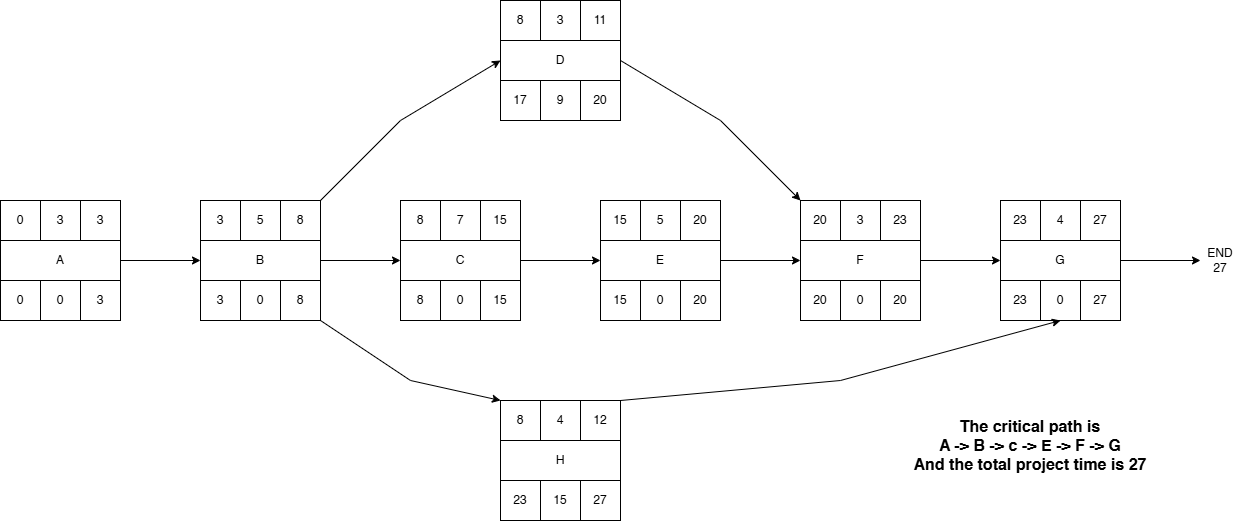

The diagram above was exported from draw.io. Its source (the exported page's mxGraphModel, read from the mxfile embedded in the PNG):
<mxGraphModel dx="1708" dy="1056" grid="1" gridSize="10" guides="1" tooltips="1" connect="1" arrows="1" fold="1" page="1" pageScale="1" pageWidth="850" pageHeight="1100" math="0" shadow="0">
  <root>
    <mxCell id="0" />
    <mxCell id="1" parent="0" />
    <mxCell id="c0ua-2vgQh-qYRBRqEHe-17" value="" style="group" parent="1" connectable="0" vertex="1">
      <mxGeometry x="80" y="240" width="120" height="120" as="geometry" />
    </mxCell>
    <mxCell id="c0ua-2vgQh-qYRBRqEHe-3" value="A" style="rounded=0;whiteSpace=wrap;html=1;" parent="c0ua-2vgQh-qYRBRqEHe-17" vertex="1">
      <mxGeometry y="40" width="120" height="40" as="geometry" />
    </mxCell>
    <mxCell id="c0ua-2vgQh-qYRBRqEHe-4" value="0" style="rounded=0;whiteSpace=wrap;html=1;" parent="c0ua-2vgQh-qYRBRqEHe-17" vertex="1">
      <mxGeometry width="40" height="40" as="geometry" />
    </mxCell>
    <mxCell id="c0ua-2vgQh-qYRBRqEHe-5" value="3" style="rounded=0;whiteSpace=wrap;html=1;" parent="c0ua-2vgQh-qYRBRqEHe-17" vertex="1">
      <mxGeometry x="40" width="40" height="40" as="geometry" />
    </mxCell>
    <mxCell id="c0ua-2vgQh-qYRBRqEHe-6" value="3" style="rounded=0;whiteSpace=wrap;html=1;" parent="c0ua-2vgQh-qYRBRqEHe-17" vertex="1">
      <mxGeometry x="80" width="40" height="40" as="geometry" />
    </mxCell>
    <mxCell id="c0ua-2vgQh-qYRBRqEHe-7" value="0" style="rounded=0;whiteSpace=wrap;html=1;" parent="c0ua-2vgQh-qYRBRqEHe-17" vertex="1">
      <mxGeometry y="80" width="40" height="40" as="geometry" />
    </mxCell>
    <mxCell id="c0ua-2vgQh-qYRBRqEHe-8" value="0" style="rounded=0;whiteSpace=wrap;html=1;" parent="c0ua-2vgQh-qYRBRqEHe-17" vertex="1">
      <mxGeometry x="40" y="80" width="40" height="40" as="geometry" />
    </mxCell>
    <mxCell id="c0ua-2vgQh-qYRBRqEHe-9" value="3" style="rounded=0;whiteSpace=wrap;html=1;" parent="c0ua-2vgQh-qYRBRqEHe-17" vertex="1">
      <mxGeometry x="80" y="80" width="40" height="40" as="geometry" />
    </mxCell>
    <mxCell id="c0ua-2vgQh-qYRBRqEHe-18" value="" style="group" parent="1" connectable="0" vertex="1">
      <mxGeometry x="280" y="240" width="120" height="120" as="geometry" />
    </mxCell>
    <mxCell id="c0ua-2vgQh-qYRBRqEHe-10" value="B" style="rounded=0;whiteSpace=wrap;html=1;" parent="c0ua-2vgQh-qYRBRqEHe-18" vertex="1">
      <mxGeometry y="40" width="120" height="40" as="geometry" />
    </mxCell>
    <mxCell id="c0ua-2vgQh-qYRBRqEHe-11" value="3" style="rounded=0;whiteSpace=wrap;html=1;" parent="c0ua-2vgQh-qYRBRqEHe-18" vertex="1">
      <mxGeometry width="40" height="40" as="geometry" />
    </mxCell>
    <mxCell id="c0ua-2vgQh-qYRBRqEHe-12" value="5" style="rounded=0;whiteSpace=wrap;html=1;" parent="c0ua-2vgQh-qYRBRqEHe-18" vertex="1">
      <mxGeometry x="40" width="40" height="40" as="geometry" />
    </mxCell>
    <mxCell id="c0ua-2vgQh-qYRBRqEHe-13" value="8" style="rounded=0;whiteSpace=wrap;html=1;" parent="c0ua-2vgQh-qYRBRqEHe-18" vertex="1">
      <mxGeometry x="80" width="40" height="40" as="geometry" />
    </mxCell>
    <mxCell id="c0ua-2vgQh-qYRBRqEHe-14" value="3" style="rounded=0;whiteSpace=wrap;html=1;" parent="c0ua-2vgQh-qYRBRqEHe-18" vertex="1">
      <mxGeometry y="80" width="40" height="40" as="geometry" />
    </mxCell>
    <mxCell id="c0ua-2vgQh-qYRBRqEHe-15" value="0" style="rounded=0;whiteSpace=wrap;html=1;" parent="c0ua-2vgQh-qYRBRqEHe-18" vertex="1">
      <mxGeometry x="40" y="80" width="40" height="40" as="geometry" />
    </mxCell>
    <mxCell id="c0ua-2vgQh-qYRBRqEHe-16" value="8" style="rounded=0;whiteSpace=wrap;html=1;" parent="c0ua-2vgQh-qYRBRqEHe-18" vertex="1">
      <mxGeometry x="80" y="80" width="40" height="40" as="geometry" />
    </mxCell>
    <mxCell id="c0ua-2vgQh-qYRBRqEHe-19" value="" style="group" parent="1" connectable="0" vertex="1">
      <mxGeometry x="480" y="240" width="120" height="120" as="geometry" />
    </mxCell>
    <mxCell id="c0ua-2vgQh-qYRBRqEHe-20" value="C" style="rounded=0;whiteSpace=wrap;html=1;" parent="c0ua-2vgQh-qYRBRqEHe-19" vertex="1">
      <mxGeometry y="40" width="120" height="40" as="geometry" />
    </mxCell>
    <mxCell id="c0ua-2vgQh-qYRBRqEHe-21" value="8" style="rounded=0;whiteSpace=wrap;html=1;" parent="c0ua-2vgQh-qYRBRqEHe-19" vertex="1">
      <mxGeometry width="40" height="40" as="geometry" />
    </mxCell>
    <mxCell id="c0ua-2vgQh-qYRBRqEHe-22" value="7" style="rounded=0;whiteSpace=wrap;html=1;" parent="c0ua-2vgQh-qYRBRqEHe-19" vertex="1">
      <mxGeometry x="40" width="40" height="40" as="geometry" />
    </mxCell>
    <mxCell id="c0ua-2vgQh-qYRBRqEHe-23" value="15" style="rounded=0;whiteSpace=wrap;html=1;" parent="c0ua-2vgQh-qYRBRqEHe-19" vertex="1">
      <mxGeometry x="80" width="40" height="40" as="geometry" />
    </mxCell>
    <mxCell id="c0ua-2vgQh-qYRBRqEHe-24" value="8" style="rounded=0;whiteSpace=wrap;html=1;" parent="c0ua-2vgQh-qYRBRqEHe-19" vertex="1">
      <mxGeometry y="80" width="40" height="40" as="geometry" />
    </mxCell>
    <mxCell id="c0ua-2vgQh-qYRBRqEHe-25" value="0" style="rounded=0;whiteSpace=wrap;html=1;" parent="c0ua-2vgQh-qYRBRqEHe-19" vertex="1">
      <mxGeometry x="40" y="80" width="40" height="40" as="geometry" />
    </mxCell>
    <mxCell id="c0ua-2vgQh-qYRBRqEHe-26" value="15" style="rounded=0;whiteSpace=wrap;html=1;" parent="c0ua-2vgQh-qYRBRqEHe-19" vertex="1">
      <mxGeometry x="80" y="80" width="40" height="40" as="geometry" />
    </mxCell>
    <mxCell id="c0ua-2vgQh-qYRBRqEHe-35" value="" style="group" parent="1" connectable="0" vertex="1">
      <mxGeometry x="880" y="240" width="120" height="120" as="geometry" />
    </mxCell>
    <mxCell id="c0ua-2vgQh-qYRBRqEHe-36" value="F" style="rounded=0;whiteSpace=wrap;html=1;" parent="c0ua-2vgQh-qYRBRqEHe-35" vertex="1">
      <mxGeometry y="40" width="120" height="40" as="geometry" />
    </mxCell>
    <mxCell id="c0ua-2vgQh-qYRBRqEHe-37" value="20" style="rounded=0;whiteSpace=wrap;html=1;" parent="c0ua-2vgQh-qYRBRqEHe-35" vertex="1">
      <mxGeometry width="40" height="40" as="geometry" />
    </mxCell>
    <mxCell id="c0ua-2vgQh-qYRBRqEHe-38" value="3" style="rounded=0;whiteSpace=wrap;html=1;" parent="c0ua-2vgQh-qYRBRqEHe-35" vertex="1">
      <mxGeometry x="40" width="40" height="40" as="geometry" />
    </mxCell>
    <mxCell id="c0ua-2vgQh-qYRBRqEHe-39" value="23" style="rounded=0;whiteSpace=wrap;html=1;" parent="c0ua-2vgQh-qYRBRqEHe-35" vertex="1">
      <mxGeometry x="80" width="40" height="40" as="geometry" />
    </mxCell>
    <mxCell id="c0ua-2vgQh-qYRBRqEHe-40" value="20" style="rounded=0;whiteSpace=wrap;html=1;" parent="c0ua-2vgQh-qYRBRqEHe-35" vertex="1">
      <mxGeometry y="80" width="40" height="40" as="geometry" />
    </mxCell>
    <mxCell id="c0ua-2vgQh-qYRBRqEHe-41" value="0" style="rounded=0;whiteSpace=wrap;html=1;" parent="c0ua-2vgQh-qYRBRqEHe-35" vertex="1">
      <mxGeometry x="40" y="80" width="40" height="40" as="geometry" />
    </mxCell>
    <mxCell id="c0ua-2vgQh-qYRBRqEHe-42" value="20" style="rounded=0;whiteSpace=wrap;html=1;" parent="c0ua-2vgQh-qYRBRqEHe-35" vertex="1">
      <mxGeometry x="80" y="80" width="40" height="40" as="geometry" />
    </mxCell>
    <mxCell id="c0ua-2vgQh-qYRBRqEHe-43" value="" style="group" parent="1" connectable="0" vertex="1">
      <mxGeometry x="1080" y="240" width="120" height="120" as="geometry" />
    </mxCell>
    <mxCell id="c0ua-2vgQh-qYRBRqEHe-44" value="G" style="rounded=0;whiteSpace=wrap;html=1;" parent="c0ua-2vgQh-qYRBRqEHe-43" vertex="1">
      <mxGeometry y="40" width="120" height="40" as="geometry" />
    </mxCell>
    <mxCell id="c0ua-2vgQh-qYRBRqEHe-45" value="23" style="rounded=0;whiteSpace=wrap;html=1;" parent="c0ua-2vgQh-qYRBRqEHe-43" vertex="1">
      <mxGeometry width="40" height="40" as="geometry" />
    </mxCell>
    <mxCell id="c0ua-2vgQh-qYRBRqEHe-46" value="4" style="rounded=0;whiteSpace=wrap;html=1;" parent="c0ua-2vgQh-qYRBRqEHe-43" vertex="1">
      <mxGeometry x="40" width="40" height="40" as="geometry" />
    </mxCell>
    <mxCell id="c0ua-2vgQh-qYRBRqEHe-47" value="27" style="rounded=0;whiteSpace=wrap;html=1;" parent="c0ua-2vgQh-qYRBRqEHe-43" vertex="1">
      <mxGeometry x="80" width="40" height="40" as="geometry" />
    </mxCell>
    <mxCell id="c0ua-2vgQh-qYRBRqEHe-48" value="23" style="rounded=0;whiteSpace=wrap;html=1;" parent="c0ua-2vgQh-qYRBRqEHe-43" vertex="1">
      <mxGeometry y="80" width="40" height="40" as="geometry" />
    </mxCell>
    <mxCell id="c0ua-2vgQh-qYRBRqEHe-49" value="0" style="rounded=0;whiteSpace=wrap;html=1;" parent="c0ua-2vgQh-qYRBRqEHe-43" vertex="1">
      <mxGeometry x="40" y="80" width="40" height="40" as="geometry" />
    </mxCell>
    <mxCell id="c0ua-2vgQh-qYRBRqEHe-50" value="27" style="rounded=0;whiteSpace=wrap;html=1;" parent="c0ua-2vgQh-qYRBRqEHe-43" vertex="1">
      <mxGeometry x="80" y="80" width="40" height="40" as="geometry" />
    </mxCell>
    <mxCell id="c0ua-2vgQh-qYRBRqEHe-27" value="" style="group" parent="1" connectable="0" vertex="1">
      <mxGeometry x="680" y="240" width="120" height="120" as="geometry" />
    </mxCell>
    <mxCell id="c0ua-2vgQh-qYRBRqEHe-28" value="E" style="rounded=0;whiteSpace=wrap;html=1;" parent="c0ua-2vgQh-qYRBRqEHe-27" vertex="1">
      <mxGeometry y="40" width="120" height="40" as="geometry" />
    </mxCell>
    <mxCell id="c0ua-2vgQh-qYRBRqEHe-29" value="15" style="rounded=0;whiteSpace=wrap;html=1;" parent="c0ua-2vgQh-qYRBRqEHe-27" vertex="1">
      <mxGeometry width="40" height="40" as="geometry" />
    </mxCell>
    <mxCell id="c0ua-2vgQh-qYRBRqEHe-30" value="5" style="rounded=0;whiteSpace=wrap;html=1;" parent="c0ua-2vgQh-qYRBRqEHe-27" vertex="1">
      <mxGeometry x="40" width="40" height="40" as="geometry" />
    </mxCell>
    <mxCell id="c0ua-2vgQh-qYRBRqEHe-31" value="20" style="rounded=0;whiteSpace=wrap;html=1;" parent="c0ua-2vgQh-qYRBRqEHe-27" vertex="1">
      <mxGeometry x="80" width="40" height="40" as="geometry" />
    </mxCell>
    <mxCell id="c0ua-2vgQh-qYRBRqEHe-32" value="15" style="rounded=0;whiteSpace=wrap;html=1;" parent="c0ua-2vgQh-qYRBRqEHe-27" vertex="1">
      <mxGeometry y="80" width="40" height="40" as="geometry" />
    </mxCell>
    <mxCell id="c0ua-2vgQh-qYRBRqEHe-33" value="0" style="rounded=0;whiteSpace=wrap;html=1;" parent="c0ua-2vgQh-qYRBRqEHe-27" vertex="1">
      <mxGeometry x="40" y="80" width="40" height="40" as="geometry" />
    </mxCell>
    <mxCell id="c0ua-2vgQh-qYRBRqEHe-34" value="20" style="rounded=0;whiteSpace=wrap;html=1;" parent="c0ua-2vgQh-qYRBRqEHe-27" vertex="1">
      <mxGeometry x="80" y="80" width="40" height="40" as="geometry" />
    </mxCell>
    <mxCell id="c0ua-2vgQh-qYRBRqEHe-51" style="edgeStyle=orthogonalEdgeStyle;rounded=0;orthogonalLoop=1;jettySize=auto;html=1;exitX=1;exitY=0.5;exitDx=0;exitDy=0;entryX=0;entryY=0.5;entryDx=0;entryDy=0;" parent="1" source="c0ua-2vgQh-qYRBRqEHe-3" target="c0ua-2vgQh-qYRBRqEHe-10" edge="1">
      <mxGeometry relative="1" as="geometry" />
    </mxCell>
    <mxCell id="c0ua-2vgQh-qYRBRqEHe-52" style="edgeStyle=orthogonalEdgeStyle;rounded=0;orthogonalLoop=1;jettySize=auto;html=1;exitX=1;exitY=0.5;exitDx=0;exitDy=0;entryX=0;entryY=0.5;entryDx=0;entryDy=0;" parent="1" source="c0ua-2vgQh-qYRBRqEHe-10" target="c0ua-2vgQh-qYRBRqEHe-20" edge="1">
      <mxGeometry relative="1" as="geometry" />
    </mxCell>
    <mxCell id="c0ua-2vgQh-qYRBRqEHe-53" style="edgeStyle=orthogonalEdgeStyle;rounded=0;orthogonalLoop=1;jettySize=auto;html=1;exitX=1;exitY=0.5;exitDx=0;exitDy=0;entryX=0;entryY=0.5;entryDx=0;entryDy=0;" parent="1" source="c0ua-2vgQh-qYRBRqEHe-20" target="c0ua-2vgQh-qYRBRqEHe-28" edge="1">
      <mxGeometry relative="1" as="geometry" />
    </mxCell>
    <mxCell id="c0ua-2vgQh-qYRBRqEHe-54" style="edgeStyle=orthogonalEdgeStyle;rounded=0;orthogonalLoop=1;jettySize=auto;html=1;exitX=1;exitY=0.5;exitDx=0;exitDy=0;entryX=0;entryY=0.5;entryDx=0;entryDy=0;" parent="1" source="c0ua-2vgQh-qYRBRqEHe-28" target="c0ua-2vgQh-qYRBRqEHe-36" edge="1">
      <mxGeometry relative="1" as="geometry" />
    </mxCell>
    <mxCell id="c0ua-2vgQh-qYRBRqEHe-55" style="edgeStyle=orthogonalEdgeStyle;rounded=0;orthogonalLoop=1;jettySize=auto;html=1;exitX=1;exitY=0.5;exitDx=0;exitDy=0;entryX=0;entryY=0.5;entryDx=0;entryDy=0;" parent="1" source="c0ua-2vgQh-qYRBRqEHe-36" target="c0ua-2vgQh-qYRBRqEHe-44" edge="1">
      <mxGeometry relative="1" as="geometry" />
    </mxCell>
    <mxCell id="c0ua-2vgQh-qYRBRqEHe-57" value="END&lt;div&gt;27&lt;/div&gt;" style="text;html=1;whiteSpace=wrap;strokeColor=none;fillColor=none;align=center;verticalAlign=middle;rounded=0;" parent="1" vertex="1">
      <mxGeometry x="1280" y="282.5" width="40" height="35" as="geometry" />
    </mxCell>
    <mxCell id="c0ua-2vgQh-qYRBRqEHe-58" style="edgeStyle=orthogonalEdgeStyle;rounded=0;orthogonalLoop=1;jettySize=auto;html=1;exitX=1;exitY=0.5;exitDx=0;exitDy=0;entryX=0;entryY=0.5;entryDx=0;entryDy=0;" parent="1" source="c0ua-2vgQh-qYRBRqEHe-44" target="c0ua-2vgQh-qYRBRqEHe-57" edge="1">
      <mxGeometry relative="1" as="geometry" />
    </mxCell>
    <mxCell id="c0ua-2vgQh-qYRBRqEHe-59" value="" style="group" parent="1" connectable="0" vertex="1">
      <mxGeometry x="580" y="40" width="120" height="120" as="geometry" />
    </mxCell>
    <mxCell id="c0ua-2vgQh-qYRBRqEHe-60" value="D" style="rounded=0;whiteSpace=wrap;html=1;" parent="c0ua-2vgQh-qYRBRqEHe-59" vertex="1">
      <mxGeometry y="40" width="120" height="40" as="geometry" />
    </mxCell>
    <mxCell id="c0ua-2vgQh-qYRBRqEHe-61" value="8" style="rounded=0;whiteSpace=wrap;html=1;" parent="c0ua-2vgQh-qYRBRqEHe-59" vertex="1">
      <mxGeometry width="40" height="40" as="geometry" />
    </mxCell>
    <mxCell id="c0ua-2vgQh-qYRBRqEHe-62" value="3" style="rounded=0;whiteSpace=wrap;html=1;" parent="c0ua-2vgQh-qYRBRqEHe-59" vertex="1">
      <mxGeometry x="40" width="40" height="40" as="geometry" />
    </mxCell>
    <mxCell id="c0ua-2vgQh-qYRBRqEHe-63" value="11" style="rounded=0;whiteSpace=wrap;html=1;" parent="c0ua-2vgQh-qYRBRqEHe-59" vertex="1">
      <mxGeometry x="80" width="40" height="40" as="geometry" />
    </mxCell>
    <mxCell id="c0ua-2vgQh-qYRBRqEHe-64" value="17" style="rounded=0;whiteSpace=wrap;html=1;" parent="c0ua-2vgQh-qYRBRqEHe-59" vertex="1">
      <mxGeometry y="80" width="40" height="40" as="geometry" />
    </mxCell>
    <mxCell id="c0ua-2vgQh-qYRBRqEHe-65" value="9" style="rounded=0;whiteSpace=wrap;html=1;" parent="c0ua-2vgQh-qYRBRqEHe-59" vertex="1">
      <mxGeometry x="40" y="80" width="40" height="40" as="geometry" />
    </mxCell>
    <mxCell id="c0ua-2vgQh-qYRBRqEHe-66" value="20" style="rounded=0;whiteSpace=wrap;html=1;" parent="c0ua-2vgQh-qYRBRqEHe-59" vertex="1">
      <mxGeometry x="80" y="80" width="40" height="40" as="geometry" />
    </mxCell>
    <mxCell id="c0ua-2vgQh-qYRBRqEHe-67" value="" style="group" parent="1" connectable="0" vertex="1">
      <mxGeometry x="580" y="440" width="120" height="120" as="geometry" />
    </mxCell>
    <mxCell id="c0ua-2vgQh-qYRBRqEHe-68" value="H" style="rounded=0;whiteSpace=wrap;html=1;" parent="c0ua-2vgQh-qYRBRqEHe-67" vertex="1">
      <mxGeometry y="40" width="120" height="40" as="geometry" />
    </mxCell>
    <mxCell id="c0ua-2vgQh-qYRBRqEHe-69" value="8" style="rounded=0;whiteSpace=wrap;html=1;" parent="c0ua-2vgQh-qYRBRqEHe-67" vertex="1">
      <mxGeometry width="40" height="40" as="geometry" />
    </mxCell>
    <mxCell id="c0ua-2vgQh-qYRBRqEHe-70" value="4" style="rounded=0;whiteSpace=wrap;html=1;" parent="c0ua-2vgQh-qYRBRqEHe-67" vertex="1">
      <mxGeometry x="40" width="40" height="40" as="geometry" />
    </mxCell>
    <mxCell id="c0ua-2vgQh-qYRBRqEHe-71" value="12" style="rounded=0;whiteSpace=wrap;html=1;" parent="c0ua-2vgQh-qYRBRqEHe-67" vertex="1">
      <mxGeometry x="80" width="40" height="40" as="geometry" />
    </mxCell>
    <mxCell id="c0ua-2vgQh-qYRBRqEHe-72" value="23" style="rounded=0;whiteSpace=wrap;html=1;" parent="c0ua-2vgQh-qYRBRqEHe-67" vertex="1">
      <mxGeometry y="80" width="40" height="40" as="geometry" />
    </mxCell>
    <mxCell id="c0ua-2vgQh-qYRBRqEHe-73" value="15" style="rounded=0;whiteSpace=wrap;html=1;" parent="c0ua-2vgQh-qYRBRqEHe-67" vertex="1">
      <mxGeometry x="40" y="80" width="40" height="40" as="geometry" />
    </mxCell>
    <mxCell id="c0ua-2vgQh-qYRBRqEHe-74" value="27" style="rounded=0;whiteSpace=wrap;html=1;" parent="c0ua-2vgQh-qYRBRqEHe-67" vertex="1">
      <mxGeometry x="80" y="80" width="40" height="40" as="geometry" />
    </mxCell>
    <mxCell id="c0ua-2vgQh-qYRBRqEHe-75" style="rounded=0;orthogonalLoop=1;jettySize=auto;html=1;exitX=1;exitY=1;exitDx=0;exitDy=0;entryX=0;entryY=0;entryDx=0;entryDy=0;" parent="1" source="c0ua-2vgQh-qYRBRqEHe-16" target="c0ua-2vgQh-qYRBRqEHe-69" edge="1">
      <mxGeometry relative="1" as="geometry">
        <Array as="points">
          <mxPoint x="490" y="420" />
        </Array>
      </mxGeometry>
    </mxCell>
    <mxCell id="c0ua-2vgQh-qYRBRqEHe-76" style="edgeStyle=none;shape=connector;rounded=0;orthogonalLoop=1;jettySize=auto;html=1;exitX=1;exitY=0;exitDx=0;exitDy=0;entryX=0.5;entryY=1;entryDx=0;entryDy=0;strokeColor=default;align=center;verticalAlign=middle;fontFamily=Helvetica;fontSize=11;fontColor=default;labelBackgroundColor=default;endArrow=classic;" parent="1" source="c0ua-2vgQh-qYRBRqEHe-71" target="c0ua-2vgQh-qYRBRqEHe-49" edge="1">
      <mxGeometry relative="1" as="geometry">
        <Array as="points">
          <mxPoint x="920" y="420" />
        </Array>
      </mxGeometry>
    </mxCell>
    <mxCell id="c0ua-2vgQh-qYRBRqEHe-78" style="edgeStyle=none;shape=connector;rounded=0;orthogonalLoop=1;jettySize=auto;html=1;exitX=1;exitY=0;exitDx=0;exitDy=0;entryX=0;entryY=0.5;entryDx=0;entryDy=0;strokeColor=default;align=center;verticalAlign=middle;fontFamily=Helvetica;fontSize=11;fontColor=default;labelBackgroundColor=default;endArrow=classic;" parent="1" source="c0ua-2vgQh-qYRBRqEHe-13" target="c0ua-2vgQh-qYRBRqEHe-60" edge="1">
      <mxGeometry relative="1" as="geometry">
        <Array as="points">
          <mxPoint x="480" y="160" />
        </Array>
      </mxGeometry>
    </mxCell>
    <mxCell id="c0ua-2vgQh-qYRBRqEHe-79" style="edgeStyle=none;shape=connector;rounded=0;orthogonalLoop=1;jettySize=auto;html=1;exitX=1;exitY=0.5;exitDx=0;exitDy=0;entryX=0;entryY=0;entryDx=0;entryDy=0;strokeColor=default;align=center;verticalAlign=middle;fontFamily=Helvetica;fontSize=11;fontColor=default;labelBackgroundColor=default;endArrow=classic;" parent="1" source="c0ua-2vgQh-qYRBRqEHe-60" target="c0ua-2vgQh-qYRBRqEHe-37" edge="1">
      <mxGeometry relative="1" as="geometry">
        <Array as="points">
          <mxPoint x="800" y="160" />
        </Array>
      </mxGeometry>
    </mxCell>
    <mxCell id="fe33MP3etlsak_aiThq_-3" value="&lt;font style=&quot;font-size: 16px;&quot;&gt;&lt;b&gt;The critical path is&lt;/b&gt;&lt;/font&gt;&lt;div&gt;&lt;font style=&quot;font-size: 16px;&quot;&gt;&lt;b&gt;A -&amp;gt; B -&amp;gt; c -&amp;gt; E -&amp;gt; F -&amp;gt; G&lt;/b&gt;&lt;/font&gt;&lt;/div&gt;&lt;div&gt;&lt;font style=&quot;font-size: 16px;&quot;&gt;&lt;b&gt;And the total project time is 27&lt;/b&gt;&lt;/font&gt;&lt;/div&gt;" style="text;html=1;whiteSpace=wrap;strokeColor=none;fillColor=none;align=center;verticalAlign=middle;rounded=0;" parent="1" vertex="1">
      <mxGeometry x="990" y="470" width="240" height="30" as="geometry" />
    </mxCell>
  </root>
</mxGraphModel>